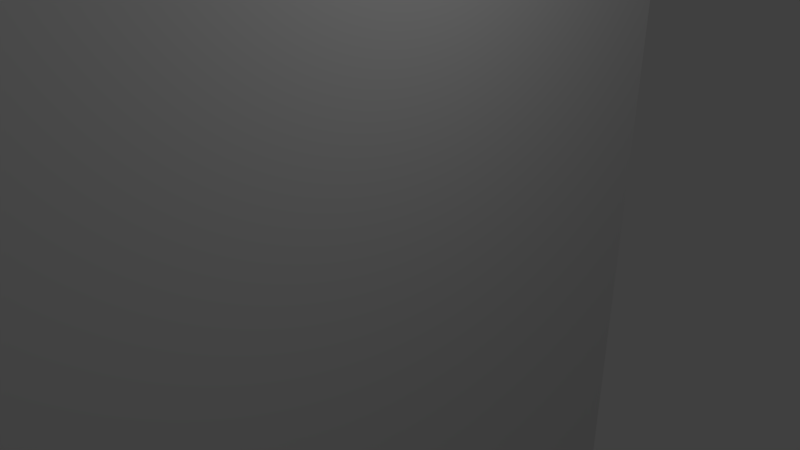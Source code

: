 # Source: plane4.blend  (saved by Blender 2.79.0; exported with 4.5.12 LTS)
import bpy
from mathutils import Matrix  # noqa: F401  (used for matrix-valued properties, if any)

bpy.ops.wm.read_factory_settings(use_empty=True)
scene = bpy.context.scene
scene.name = 'Scene'

# ---- collections
col_collection_1 = bpy.data.collections.new('Collection 1'); scene.collection.children.link(col_collection_1)

# ---- world
world_world = bpy.data.worlds.new('World'); scene.world = world_world
world_world.color = (0.05088, 0.05088, 0.05088)
world_world.use_sun_shadow = False
world_world.sun_shadow_jitter_overblur = 0.0
world_world.cycles.sampling_method = 'MANUAL'

# ---- cameras
cam_camera = bpy.data.cameras.new('Camera')
cam_camera.clip_end = 100.0
cam_camera.lens = 35.0
cam_camera.sensor_width = 32.0
cam_camera.sensor_height = 18.0
cam_camera.ortho_scale = 7.314
cam_camera.dof.focus_distance = 0.0
cam_camera.dof.aperture_fstop = 128.0

# ---- lights
light_lamp = bpy.data.lights.new('Lamp', 'POINT')
light_lamp.transmission_factor = 0.0
light_lamp.cutoff_distance = 30.0
light_lamp.energy = 100.0
light_lamp.shadow_buffer_clip_start = 1.001
light_lamp.shadow_soft_size = 0.1
light_lamp.shadow_maximum_resolution = 0.006
light_lamp.use_absolute_resolution = True

# ---- meshes
me_plane = bpy.data.meshes.new('Plane')
me_plane.from_pydata([(0.0, -11.0, 6.0), (0.0, -11.0, -6.0), (0.0, 11.0, -6.0), (0.0, 11.0, 6.0)], [], [(0, 1, 2), (3, 0, 2)])
me_plane.polygons.foreach_set('use_smooth', [True] * 2)
_uv = me_plane.uv_layers.new(name='UVMap')
_uv.uv.foreach_set('vector', [7.4e-05, 7.4e-05, 0.5454, 7.4e-05, 0.5454, 0.9999, 7.4e-05, 0.9999, 7.4e-05, 7.4e-05, 0.5454, 0.9999])
me_plane.use_remesh_preserve_volume = False
me_plane.use_remesh_preserve_attributes = False
me_plane.use_mirror_vertex_groups = False
me_plane.update()
me_plane.normals_split_custom_set([tuple(v) for v in zip(*[iter([1.0, 0.0, 0.0, 1.0, 0.0, 0.0, 1.0, 0.0, 0.0, 1.0, 0.0, 0.0, 1.0, 0.0, 0.0, 1.0, 0.0, 0.0])] * 3)])

# ---- objects
ob_plane = bpy.data.objects.new('Plane', me_plane)
ob_lamp = bpy.data.objects.new('Lamp', light_lamp)
ob_camera = bpy.data.objects.new('Camera', cam_camera)

# ---- transforms, parenting, visibility, modifiers, constraints
ob_plane.location = (0.0, 0.0, 0.0)
ob_plane.rotation_euler = (1.571, -0.0, 0.0)
ob_plane.lineart.crease_threshold = 0.0
ob_lamp.location = (4.076, 1.005, 5.904)
ob_lamp.rotation_euler = (0.6503, 0.05522, 1.866)
ob_lamp.lock_rotations_4d = False
ob_lamp.empty_display_type = 'ARROWS'
ob_lamp.color = (0.0, 0.0, 0.0, 0.0)
ob_lamp.lineart.crease_threshold = 0.0
ob_camera.location = (7.481, -6.508, 5.344)
ob_camera.rotation_euler = (1.109, 0.0, 0.8149)
ob_camera.lock_rotations_4d = False
ob_camera.empty_display_type = 'ARROWS'
ob_camera.color = (0.0, 0.0, 0.0, 0.0)
ob_camera.display_type = 'WIRE'
ob_camera.lineart.crease_threshold = 0.0

# ---- collection membership
col_collection_1.objects.link(ob_plane)
col_collection_1.objects.link(ob_lamp)
col_collection_1.objects.link(ob_camera)

# ---- scene / render settings (as saved in the file)
scene.camera = ob_camera
scene.frame_start = 1; scene.frame_end = 250; scene.frame_set(1)
scene.render.engine = 'BLENDER_EEVEE_NEXT'
scene.render.resolution_percentage = 50
scene.render.dither_intensity = 0.0
scene.cycles.use_denoising = False
scene.cycles.samples = 128
scene.cycles.sampling_pattern = 'TABULATED_SOBOL'
scene.cycles.use_adaptive_sampling = False
scene.cycles.use_light_tree = False
scene.cycles.blur_glossy = 0.0
scene.cycles.sample_clamp_indirect = 0.0
scene.view_settings.view_transform = 'Standard'
bpy.context.view_layer.update()
